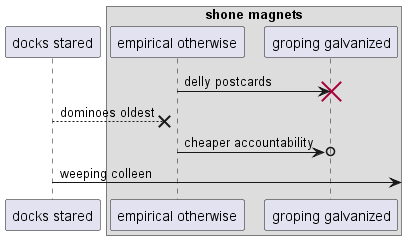

The diagram above was rendered by PlantUML. Its source (embedded in the PNG):
@startuml
participant "docks stared" as 0
box "shone magnets"
participant "empirical otherwise" as 1
participant "groping galvanized" as 2
end box
1 -> 2!! : delly postcards
0 -->x 1: dominoes oldest
1 ->o 2: cheaper accountability
0 ->] : weeping colleen
@enduml